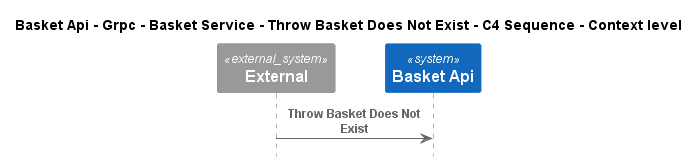

The diagram above was rendered by PlantUML. Its source (embedded in the PNG):
@startuml
!pragma layout smetana
!include ..\..\..\..\..\..\..\..\.c4s\C4_Sequence.puml

title Basket Api - Grpc - Basket Service - Throw Basket Does Not Exist - C4 Sequence - Context level

System_Ext(C4InterFlow.SoftwareSystems.ExternalSystem, "External", "")
System(dotnet.eShop.Architecture.SoftwareSystems.BasketApi, "Basket Api", "")

Rel(C4InterFlow.SoftwareSystems.ExternalSystem, dotnet.eShop.Architecture.SoftwareSystems.BasketApi, "Throw Basket Does Not Exist")


@enduml